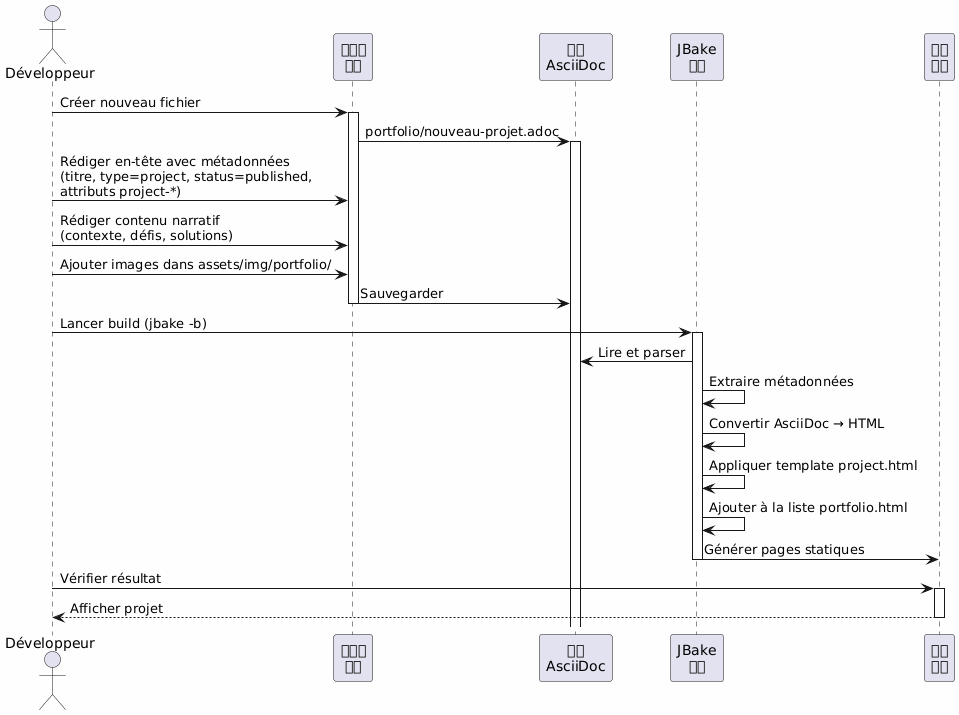

The diagram above was rendered by PlantUML. Its source (embedded in the PNG):
@startuml
skinparam backgroundColor #FEFEFE
actor Développeur as dev
participant "编辑器\n文本" as editor
participant "文件\nAsciiDoc" as file
participant "JBake\n引擎" as jbake
participant "静态\n站点" as site

dev -> editor : Créer nouveau fichier
activate editor
editor -> file : portfolio/nouveau-projet.adoc
activate file

dev -> editor : Rédiger en-tête avec métadonnées\n(titre, type=project, status=published,\nattributs project-*)
dev -> editor : Rédiger contenu narratif\n(contexte, défis, solutions)
dev -> editor : Ajouter images dans assets/img/portfolio/

editor -> file : Sauvegarder
deactivate editor

dev -> jbake : Lancer build (jbake -b)
activate jbake
jbake -> file : Lire et parser
jbake -> jbake : Extraire métadonnées
jbake -> jbake : Convertir AsciiDoc → HTML
jbake -> jbake : Appliquer template project.html
jbake -> jbake : Ajouter à la liste portfolio.html
jbake -> site : Générer pages statiques
deactivate jbake

dev -> site : Vérifier résultat
activate site
site --> dev : Afficher projet
deactivate site
@enduml